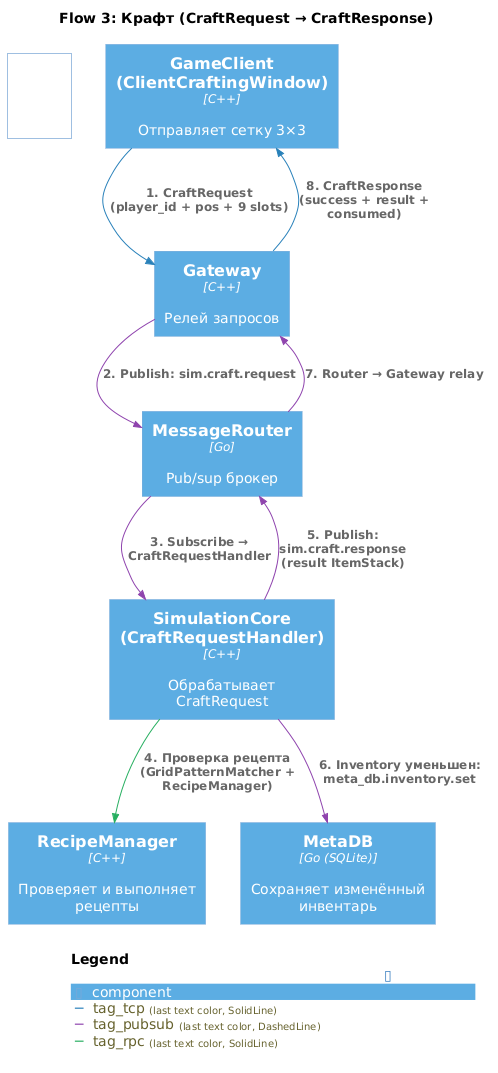

The diagram above was rendered by PlantUML. Its source (embedded in the PNG):
@startuml GTNH-Flow-Crafting-level4
!include _common.puml

LAYOUT_TOP_DOWN()
LAYOUT_WITH_LEGEND()

title **Flow 3: Крафт (CraftRequest → CraftResponse)**

Component(f3_client, "GameClient\n(ClientCraftingWindow)", "C++", "Отправляет сетку 3×3")
Component(f3_gateway, "Gateway", "C++", "Релей запросов")
Component(f3_router, "MessageRouter", "Go", "Pub/sup брокер")
Component(f3_sim, "SimulationCore\n(CraftRequestHandler)", "C++", "Обрабатывает CraftRequest")
Component(f3_recipe, "RecipeManager", "C++", "Проверяет и выполняет рецепты")
Component(f3_metadb, "MetaDB", "Go (SQLite)", "Сохраняет изменённый инвентарь")

Rel(f3_client, f3_gateway, "1. CraftRequest\n(player_id + pos + 9 slots)", $tags="tag_tcp")
Rel(f3_gateway, f3_router, "2. Publish: sim.craft.request", $tags="tag_pubsub")
Rel(f3_router, f3_sim, "3. Subscribe → CraftRequestHandler", $tags="tag_pubsub")
Rel(f3_sim, f3_recipe, "4. Проверка рецепта\n(GridPatternMatcher + RecipeManager)", $tags="tag_rpc")
Rel(f3_sim, f3_router, "5. Publish: sim.craft.response\n(result ItemStack)", $tags="tag_pubsub")
Rel(f3_sim, f3_metadb, "6. Inventory уменьшен:\nmeta_db.inventory.set", $tags="tag_pubsub")
Rel(f3_router, f3_gateway, "7. Router → Gateway relay", $tags="tag_pubsub")
Rel(f3_gateway, f3_client, "8. CraftResponse\n(success + result + consumed)", $tags="tag_tcp")

SHOW_LEGEND()
@enduml